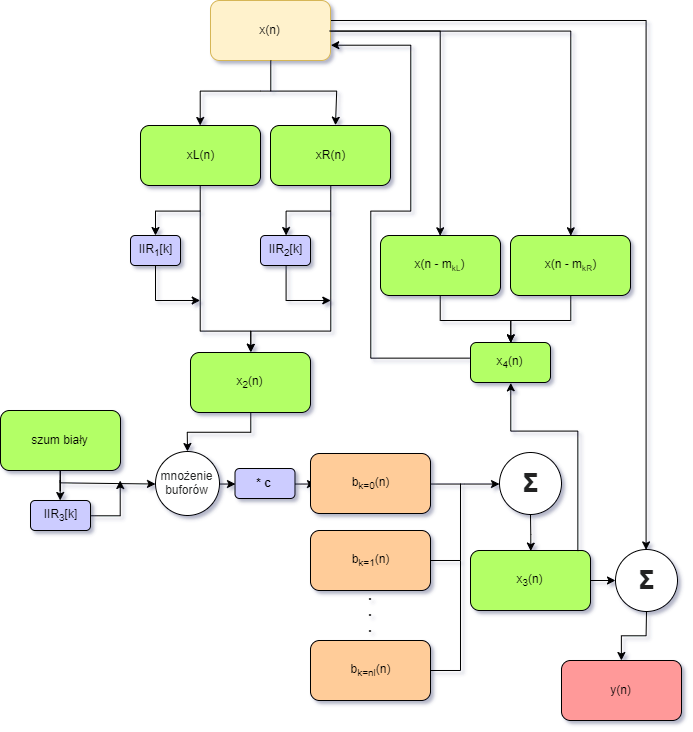

The diagram above was exported from draw.io. Its source (the exported page's mxGraphModel, read from the mxfile embedded in the PNG):
<mxGraphModel dx="1005" dy="520" grid="1" gridSize="10" guides="1" tooltips="1" connect="1" arrows="1" fold="1" page="1" pageScale="1" pageWidth="827" pageHeight="1169" math="0" shadow="0">
  <root>
    <mxCell id="0" />
    <mxCell id="1" parent="0" />
    <mxCell id="nPfdSWqUu-MOpD11I7cH-1" value="" style="edgeStyle=orthogonalEdgeStyle;rounded=0;orthogonalLoop=1;jettySize=auto;html=1;exitX=0.991;exitY=0.331;exitDx=0;exitDy=0;exitPerimeter=0;entryX=0.5;entryY=0;entryDx=0;entryDy=0;" parent="1" target="piwCdL4-aSo7BmvPLyjn-1" edge="1">
      <mxGeometry relative="1" as="geometry">
        <mxPoint x="334" y="200" as="sourcePoint" />
        <mxPoint x="465" y="777" as="targetPoint" />
        <Array as="points">
          <mxPoint x="666" y="200" />
        </Array>
      </mxGeometry>
    </mxCell>
    <mxCell id="nPfdSWqUu-MOpD11I7cH-2" value="x(n)" style="rounded=1;whiteSpace=wrap;html=1;fillColor=#fff2cc;strokeColor=#d6b656;" parent="1" vertex="1">
      <mxGeometry x="230" y="180" width="120" height="60" as="geometry" />
    </mxCell>
    <mxCell id="nPfdSWqUu-MOpD11I7cH-3" value="" style="edgeStyle=orthogonalEdgeStyle;rounded=0;orthogonalLoop=1;jettySize=auto;html=1;" parent="1" target="nPfdSWqUu-MOpD11I7cH-6" edge="1">
      <mxGeometry relative="1" as="geometry">
        <mxPoint x="290" y="270" as="sourcePoint" />
        <Array as="points">
          <mxPoint x="280" y="270" />
          <mxPoint x="220" y="270" />
        </Array>
      </mxGeometry>
    </mxCell>
    <mxCell id="nPfdSWqUu-MOpD11I7cH-4" value="" style="edgeStyle=orthogonalEdgeStyle;rounded=0;orthogonalLoop=1;jettySize=auto;html=1;" parent="1" target="nPfdSWqUu-MOpD11I7cH-8" edge="1">
      <mxGeometry relative="1" as="geometry">
        <mxPoint x="220" y="390" as="sourcePoint" />
        <Array as="points">
          <mxPoint x="175" y="390" />
          <mxPoint x="180" y="390" />
        </Array>
      </mxGeometry>
    </mxCell>
    <mxCell id="nPfdSWqUu-MOpD11I7cH-5" value="" style="edgeStyle=orthogonalEdgeStyle;rounded=0;orthogonalLoop=1;jettySize=auto;html=1;entryX=0.5;entryY=0;entryDx=0;entryDy=0;" parent="1" source="nPfdSWqUu-MOpD11I7cH-6" target="nPfdSWqUu-MOpD11I7cH-13" edge="1">
      <mxGeometry relative="1" as="geometry">
        <mxPoint x="270" y="530" as="targetPoint" />
        <Array as="points">
          <mxPoint x="220" y="510" />
          <mxPoint x="270" y="510" />
        </Array>
      </mxGeometry>
    </mxCell>
    <mxCell id="nPfdSWqUu-MOpD11I7cH-6" value="xL(n)" style="rounded=1;whiteSpace=wrap;html=1;fillColor=#B3FF66;strokeColor=#000000;" parent="1" vertex="1">
      <mxGeometry x="160" y="305" width="120" height="60" as="geometry" />
    </mxCell>
    <mxCell id="nPfdSWqUu-MOpD11I7cH-7" value="" style="edgeStyle=orthogonalEdgeStyle;rounded=0;orthogonalLoop=1;jettySize=auto;html=1;" parent="1" source="nPfdSWqUu-MOpD11I7cH-8" edge="1">
      <mxGeometry relative="1" as="geometry">
        <mxPoint x="220" y="480" as="targetPoint" />
        <Array as="points">
          <mxPoint x="175" y="480" />
        </Array>
      </mxGeometry>
    </mxCell>
    <mxCell id="nPfdSWqUu-MOpD11I7cH-8" value="IIR&lt;sub&gt;1&lt;/sub&gt;[k]" style="rounded=1;whiteSpace=wrap;html=1;fillColor=#CCCCFF;strokeColor=#000000;" parent="1" vertex="1">
      <mxGeometry x="150" y="415" width="50" height="30" as="geometry" />
    </mxCell>
    <mxCell id="nPfdSWqUu-MOpD11I7cH-9" value="" style="edgeStyle=orthogonalEdgeStyle;rounded=0;orthogonalLoop=1;jettySize=auto;html=1;" parent="1" target="nPfdSWqUu-MOpD11I7cH-15" edge="1">
      <mxGeometry relative="1" as="geometry">
        <mxPoint x="350" y="390" as="sourcePoint" />
        <Array as="points">
          <mxPoint x="305" y="390" />
          <mxPoint x="305" y="390" />
        </Array>
      </mxGeometry>
    </mxCell>
    <mxCell id="nPfdSWqUu-MOpD11I7cH-10" value="" style="edgeStyle=orthogonalEdgeStyle;rounded=0;orthogonalLoop=1;jettySize=auto;html=1;entryX=0.5;entryY=0;entryDx=0;entryDy=0;" parent="1" source="nPfdSWqUu-MOpD11I7cH-11" target="nPfdSWqUu-MOpD11I7cH-13" edge="1">
      <mxGeometry relative="1" as="geometry">
        <mxPoint x="270" y="530" as="targetPoint" />
        <Array as="points">
          <mxPoint x="350" y="510" />
          <mxPoint x="270" y="510" />
        </Array>
      </mxGeometry>
    </mxCell>
    <mxCell id="nPfdSWqUu-MOpD11I7cH-11" value="xR(n)" style="rounded=1;whiteSpace=wrap;html=1;fillColor=#B3FF66;strokeColor=#000000;" parent="1" vertex="1">
      <mxGeometry x="290" y="305" width="120" height="60" as="geometry" />
    </mxCell>
    <mxCell id="nPfdSWqUu-MOpD11I7cH-12" value="" style="edgeStyle=orthogonalEdgeStyle;rounded=0;orthogonalLoop=1;jettySize=auto;html=1;" parent="1" source="nPfdSWqUu-MOpD11I7cH-13" target="nPfdSWqUu-MOpD11I7cH-26" edge="1">
      <mxGeometry relative="1" as="geometry" />
    </mxCell>
    <mxCell id="nPfdSWqUu-MOpD11I7cH-13" value="x&lt;sub&gt;2&lt;/sub&gt;(n)" style="rounded=1;whiteSpace=wrap;html=1;fillColor=#B3FF66;strokeColor=#000000;gradientColor=none;" parent="1" vertex="1">
      <mxGeometry x="210" y="532" width="120" height="60" as="geometry" />
    </mxCell>
    <mxCell id="nPfdSWqUu-MOpD11I7cH-14" value="" style="edgeStyle=orthogonalEdgeStyle;rounded=0;orthogonalLoop=1;jettySize=auto;html=1;" parent="1" source="nPfdSWqUu-MOpD11I7cH-15" edge="1">
      <mxGeometry relative="1" as="geometry">
        <mxPoint x="350" y="480" as="targetPoint" />
        <Array as="points">
          <mxPoint x="305" y="480" />
        </Array>
      </mxGeometry>
    </mxCell>
    <mxCell id="nPfdSWqUu-MOpD11I7cH-15" value="IIR&lt;sub&gt;2&lt;/sub&gt;[k]" style="rounded=1;whiteSpace=wrap;html=1;fillColor=#CCCCFF;strokeColor=#000000;" parent="1" vertex="1">
      <mxGeometry x="280" y="415" width="50" height="30" as="geometry" />
    </mxCell>
    <mxCell id="nPfdSWqUu-MOpD11I7cH-20" value="" style="edgeStyle=orthogonalEdgeStyle;rounded=0;orthogonalLoop=1;jettySize=auto;html=1;entryX=0;entryY=0.5;entryDx=0;entryDy=0;" parent="1" source="nPfdSWqUu-MOpD11I7cH-22" target="nPfdSWqUu-MOpD11I7cH-26" edge="1">
      <mxGeometry relative="1" as="geometry">
        <mxPoint x="220" y="663" as="targetPoint" />
        <Array as="points">
          <mxPoint x="80" y="662" />
        </Array>
      </mxGeometry>
    </mxCell>
    <mxCell id="nPfdSWqUu-MOpD11I7cH-21" value="" style="edgeStyle=orthogonalEdgeStyle;rounded=0;orthogonalLoop=1;jettySize=auto;html=1;" parent="1" source="nPfdSWqUu-MOpD11I7cH-22" target="nPfdSWqUu-MOpD11I7cH-24" edge="1">
      <mxGeometry relative="1" as="geometry" />
    </mxCell>
    <mxCell id="nPfdSWqUu-MOpD11I7cH-22" value="szum biały" style="rounded=1;whiteSpace=wrap;html=1;fillColor=#B3FF66;strokeColor=#000000;" parent="1" vertex="1">
      <mxGeometry x="20" y="590" width="120" height="60" as="geometry" />
    </mxCell>
    <mxCell id="nPfdSWqUu-MOpD11I7cH-23" value="" style="edgeStyle=orthogonalEdgeStyle;rounded=0;orthogonalLoop=1;jettySize=auto;html=1;exitX=1;exitY=0.5;exitDx=0;exitDy=0;" parent="1" source="nPfdSWqUu-MOpD11I7cH-24" edge="1">
      <mxGeometry relative="1" as="geometry">
        <mxPoint x="140" y="660" as="targetPoint" />
        <Array as="points">
          <mxPoint x="140" y="695" />
        </Array>
      </mxGeometry>
    </mxCell>
    <mxCell id="nPfdSWqUu-MOpD11I7cH-24" value="IIR&lt;sub&gt;3&lt;/sub&gt;[k]" style="rounded=1;whiteSpace=wrap;html=1;fillColor=#CCCCFF;strokeColor=#000000;" parent="1" vertex="1">
      <mxGeometry x="50" y="680" width="60" height="30" as="geometry" />
    </mxCell>
    <mxCell id="nPfdSWqUu-MOpD11I7cH-25" value="" style="edgeStyle=orthogonalEdgeStyle;rounded=0;orthogonalLoop=1;jettySize=auto;html=1;" parent="1" source="piwCdL4-aSo7BmvPLyjn-21" target="nPfdSWqUu-MOpD11I7cH-28" edge="1">
      <mxGeometry relative="1" as="geometry" />
    </mxCell>
    <mxCell id="nPfdSWqUu-MOpD11I7cH-26" value="&lt;span style=&quot;color: rgb(32 , 33 , 34) ; font-family: sans-serif ; white-space: normal&quot;&gt;&lt;font style=&quot;font-size: 12px&quot;&gt;&lt;span style=&quot;background-color: rgb(255 , 255 , 255)&quot;&gt;mnożenie&lt;br&gt;buforów&lt;/span&gt;&lt;br&gt;&lt;/font&gt;&lt;/span&gt;" style="ellipse;whiteSpace=wrap;html=1;aspect=fixed;" parent="1" vertex="1">
      <mxGeometry x="175" y="631" width="64" height="64" as="geometry" />
    </mxCell>
    <mxCell id="piwCdL4-aSo7BmvPLyjn-4" value="" style="edgeStyle=orthogonalEdgeStyle;rounded=0;orthogonalLoop=1;jettySize=auto;html=1;" edge="1" parent="1" source="nPfdSWqUu-MOpD11I7cH-28" target="nPfdSWqUu-MOpD11I7cH-34">
      <mxGeometry relative="1" as="geometry" />
    </mxCell>
    <mxCell id="nPfdSWqUu-MOpD11I7cH-28" value="b&lt;sub&gt;k=0&lt;/sub&gt;(n)" style="rounded=1;whiteSpace=wrap;html=1;fillColor=#FFCC99;strokeColor=#000000;" parent="1" vertex="1">
      <mxGeometry x="330" y="633" width="120" height="60" as="geometry" />
    </mxCell>
    <mxCell id="nPfdSWqUu-MOpD11I7cH-29" value="b&lt;sub&gt;k=1&lt;/sub&gt;(n)" style="rounded=1;whiteSpace=wrap;html=1;fillColor=#FFCC99;strokeColor=#000000;" parent="1" vertex="1">
      <mxGeometry x="330" y="710" width="120" height="60" as="geometry" />
    </mxCell>
    <mxCell id="nPfdSWqUu-MOpD11I7cH-31" value="b&lt;sub&gt;k=nl&lt;/sub&gt;(n)" style="rounded=1;whiteSpace=wrap;html=1;fillColor=#FFCC99;strokeColor=#000000;" parent="1" vertex="1">
      <mxGeometry x="330" y="820" width="120" height="60" as="geometry" />
    </mxCell>
    <mxCell id="nPfdSWqUu-MOpD11I7cH-32" value="&lt;b style=&quot;font-size: 14px&quot;&gt;.&lt;br&gt;.&lt;br&gt;.&lt;/b&gt;" style="text;html=1;strokeColor=none;fillColor=none;align=center;verticalAlign=middle;whiteSpace=wrap;rounded=0;" parent="1" vertex="1">
      <mxGeometry x="370" y="780" width="40" height="20" as="geometry" />
    </mxCell>
    <mxCell id="nPfdSWqUu-MOpD11I7cH-33" value="" style="edgeStyle=orthogonalEdgeStyle;rounded=0;orthogonalLoop=1;jettySize=auto;html=1;entryX=0.5;entryY=0;entryDx=0;entryDy=0;" parent="1" source="nPfdSWqUu-MOpD11I7cH-34" target="nPfdSWqUu-MOpD11I7cH-42" edge="1">
      <mxGeometry relative="1" as="geometry" />
    </mxCell>
    <mxCell id="nPfdSWqUu-MOpD11I7cH-34" value="&lt;b style=&quot;color: rgb(32 , 33 , 34) ; font-family: sans-serif ; white-space: normal&quot;&gt;&lt;font style=&quot;font-size: 26px ; background-color: rgb(255 , 255 , 255)&quot;&gt;Σ&lt;/font&gt;&lt;/b&gt;" style="ellipse;whiteSpace=wrap;html=1;aspect=fixed;" parent="1" vertex="1">
      <mxGeometry x="519" y="632" width="62" height="62" as="geometry" />
    </mxCell>
    <mxCell id="nPfdSWqUu-MOpD11I7cH-35" value="" style="edgeStyle=orthogonalEdgeStyle;rounded=0;orthogonalLoop=1;jettySize=auto;html=1;entryX=0.546;entryY=-0.006;entryDx=0;entryDy=0;entryPerimeter=0;exitX=0.5;exitY=1;exitDx=0;exitDy=0;" parent="1" source="nPfdSWqUu-MOpD11I7cH-2" target="nPfdSWqUu-MOpD11I7cH-11" edge="1">
      <mxGeometry relative="1" as="geometry">
        <mxPoint x="250" y="250" as="sourcePoint" />
        <mxPoint x="229.66666666666674" y="315" as="targetPoint" />
        <Array as="points">
          <mxPoint x="290" y="270" />
          <mxPoint x="356" y="270" />
        </Array>
      </mxGeometry>
    </mxCell>
    <mxCell id="nPfdSWqUu-MOpD11I7cH-36" value="y(n)" style="rounded=1;whiteSpace=wrap;html=1;fillColor=#FF9999;strokeColor=#000000;gradientColor=none;" parent="1" vertex="1">
      <mxGeometry x="581" y="840" width="120" height="60" as="geometry" />
    </mxCell>
    <mxCell id="nPfdSWqUu-MOpD11I7cH-37" value="" style="edgeStyle=orthogonalEdgeStyle;rounded=0;orthogonalLoop=1;jettySize=auto;html=1;exitX=0.5;exitY=1;exitDx=0;exitDy=0;entryX=0.5;entryY=0;entryDx=0;entryDy=0;" parent="1" source="nPfdSWqUu-MOpD11I7cH-38" target="nPfdSWqUu-MOpD11I7cH-48" edge="1">
      <mxGeometry relative="1" as="geometry">
        <mxPoint x="561" y="550" as="targetPoint" />
        <Array as="points">
          <mxPoint x="460" y="500" />
          <mxPoint x="530" y="500" />
        </Array>
      </mxGeometry>
    </mxCell>
    <mxCell id="nPfdSWqUu-MOpD11I7cH-38" value="x(n - m&lt;span style=&quot;font-size: 10px&quot;&gt;&lt;sub&gt;kL&lt;/sub&gt;&lt;/span&gt;)" style="rounded=1;whiteSpace=wrap;html=1;fillColor=#B3FF66;strokeColor=#000000;" parent="1" vertex="1">
      <mxGeometry x="400" y="415" width="120" height="60" as="geometry" />
    </mxCell>
    <mxCell id="nPfdSWqUu-MOpD11I7cH-39" value="" style="edgeStyle=orthogonalEdgeStyle;rounded=0;orthogonalLoop=1;jettySize=auto;html=1;entryX=0.5;entryY=0;entryDx=0;entryDy=0;exitX=0.994;exitY=0.505;exitDx=0;exitDy=0;exitPerimeter=0;" parent="1" source="nPfdSWqUu-MOpD11I7cH-2" target="nPfdSWqUu-MOpD11I7cH-38" edge="1">
      <mxGeometry relative="1" as="geometry">
        <mxPoint x="390" y="230" as="sourcePoint" />
        <mxPoint x="561" y="380" as="targetPoint" />
        <Array as="points">
          <mxPoint x="351" y="211" />
          <mxPoint x="460" y="210" />
        </Array>
      </mxGeometry>
    </mxCell>
    <mxCell id="piwCdL4-aSo7BmvPLyjn-2" value="" style="edgeStyle=orthogonalEdgeStyle;rounded=0;orthogonalLoop=1;jettySize=auto;html=1;" edge="1" parent="1" source="nPfdSWqUu-MOpD11I7cH-42" target="piwCdL4-aSo7BmvPLyjn-1">
      <mxGeometry relative="1" as="geometry" />
    </mxCell>
    <mxCell id="nPfdSWqUu-MOpD11I7cH-42" value="x&lt;sub&gt;3&lt;/sub&gt;(n)" style="rounded=1;whiteSpace=wrap;html=1;fillColor=#B3FF66;strokeColor=#000000;gradientColor=none;" parent="1" vertex="1">
      <mxGeometry x="490" y="730" width="120" height="60" as="geometry" />
    </mxCell>
    <mxCell id="nPfdSWqUu-MOpD11I7cH-46" value="" style="edgeStyle=orthogonalEdgeStyle;rounded=0;orthogonalLoop=1;jettySize=auto;html=1;entryX=0.5;entryY=0;entryDx=0;entryDy=0;exitX=0.5;exitY=1;exitDx=0;exitDy=0;" parent="1" source="nPfdSWqUu-MOpD11I7cH-47" target="nPfdSWqUu-MOpD11I7cH-48" edge="1">
      <mxGeometry relative="1" as="geometry">
        <mxPoint x="590" y="555" as="targetPoint" />
        <Array as="points">
          <mxPoint x="590" y="500" />
          <mxPoint x="530" y="500" />
        </Array>
      </mxGeometry>
    </mxCell>
    <mxCell id="nPfdSWqUu-MOpD11I7cH-47" value="x(n - m&lt;span style=&quot;font-size: 10px&quot;&gt;&lt;sub&gt;kR&lt;/sub&gt;&lt;/span&gt;)" style="rounded=1;whiteSpace=wrap;html=1;fillColor=#B3FF66;strokeColor=#000000;" parent="1" vertex="1">
      <mxGeometry x="530" y="415" width="120" height="60" as="geometry" />
    </mxCell>
    <mxCell id="nPfdSWqUu-MOpD11I7cH-48" value="x&lt;sub&gt;4&lt;/sub&gt;(n)" style="rounded=1;whiteSpace=wrap;html=1;fillColor=#B3FF66;strokeColor=#000000;" parent="1" vertex="1">
      <mxGeometry x="490" y="522" width="80" height="40" as="geometry" />
    </mxCell>
    <mxCell id="nPfdSWqUu-MOpD11I7cH-49" value="" style="edgeStyle=orthogonalEdgeStyle;rounded=0;orthogonalLoop=1;jettySize=auto;html=1;entryX=0.5;entryY=0;entryDx=0;entryDy=0;exitX=1;exitY=0.5;exitDx=0;exitDy=0;" parent="1" source="nPfdSWqUu-MOpD11I7cH-2" target="nPfdSWqUu-MOpD11I7cH-47" edge="1">
      <mxGeometry relative="1" as="geometry">
        <mxPoint x="469.9655172413793" y="425.344827586207" as="sourcePoint" />
        <mxPoint x="360.3103448275863" y="235" as="targetPoint" />
        <Array as="points">
          <mxPoint x="590" y="210" />
        </Array>
      </mxGeometry>
    </mxCell>
    <mxCell id="nPfdSWqUu-MOpD11I7cH-50" value="" style="edgeStyle=orthogonalEdgeStyle;rounded=0;orthogonalLoop=1;jettySize=auto;html=1;entryX=1;entryY=0.75;entryDx=0;entryDy=0;exitX=-0.004;exitY=0.402;exitDx=0;exitDy=0;exitPerimeter=0;" parent="1" source="nPfdSWqUu-MOpD11I7cH-48" target="nPfdSWqUu-MOpD11I7cH-2" edge="1">
      <mxGeometry relative="1" as="geometry">
        <mxPoint x="479.9655172413793" y="435.344827586207" as="sourcePoint" />
        <mxPoint x="370.3103448275863" y="245" as="targetPoint" />
        <Array as="points">
          <mxPoint x="390" y="538" />
          <mxPoint x="390" y="390" />
          <mxPoint x="430" y="390" />
          <mxPoint x="430" y="225" />
        </Array>
      </mxGeometry>
    </mxCell>
    <mxCell id="nPfdSWqUu-MOpD11I7cH-51" value="" style="edgeStyle=orthogonalEdgeStyle;rounded=0;orthogonalLoop=1;jettySize=auto;html=1;entryX=0.5;entryY=1;entryDx=0;entryDy=0;" parent="1" target="nPfdSWqUu-MOpD11I7cH-48" edge="1">
      <mxGeometry relative="1" as="geometry">
        <mxPoint x="597" y="731" as="sourcePoint" />
        <mxPoint x="571.3333333333335" y="756.5" as="targetPoint" />
        <Array as="points">
          <mxPoint x="597" y="610" />
          <mxPoint x="530" y="610" />
        </Array>
      </mxGeometry>
    </mxCell>
    <mxCell id="piwCdL4-aSo7BmvPLyjn-3" value="" style="edgeStyle=orthogonalEdgeStyle;rounded=0;orthogonalLoop=1;jettySize=auto;html=1;" edge="1" parent="1" source="piwCdL4-aSo7BmvPLyjn-1" target="nPfdSWqUu-MOpD11I7cH-36">
      <mxGeometry relative="1" as="geometry" />
    </mxCell>
    <mxCell id="piwCdL4-aSo7BmvPLyjn-1" value="&lt;b style=&quot;color: rgb(32 , 33 , 34) ; font-family: sans-serif ; white-space: normal&quot;&gt;&lt;font style=&quot;font-size: 26px ; background-color: rgb(255 , 255 , 255)&quot;&gt;Σ&lt;/font&gt;&lt;/b&gt;" style="ellipse;whiteSpace=wrap;html=1;aspect=fixed;" vertex="1" parent="1">
      <mxGeometry x="635" y="729" width="62" height="62" as="geometry" />
    </mxCell>
    <mxCell id="piwCdL4-aSo7BmvPLyjn-9" value="" style="endArrow=none;html=1;exitX=1;exitY=0.5;exitDx=0;exitDy=0;" edge="1" parent="1" source="nPfdSWqUu-MOpD11I7cH-29">
      <mxGeometry width="50" height="50" relative="1" as="geometry">
        <mxPoint x="460" y="730" as="sourcePoint" />
        <mxPoint x="480" y="740" as="targetPoint" />
      </mxGeometry>
    </mxCell>
    <mxCell id="piwCdL4-aSo7BmvPLyjn-11" value="" style="endArrow=none;html=1;" edge="1" parent="1">
      <mxGeometry width="50" height="50" relative="1" as="geometry">
        <mxPoint x="480" y="740" as="sourcePoint" />
        <mxPoint x="480" y="663" as="targetPoint" />
      </mxGeometry>
    </mxCell>
    <mxCell id="piwCdL4-aSo7BmvPLyjn-13" value="" style="endArrow=none;html=1;" edge="1" parent="1">
      <mxGeometry width="50" height="50" relative="1" as="geometry">
        <mxPoint x="480" y="850" as="sourcePoint" />
        <mxPoint x="480" y="740" as="targetPoint" />
      </mxGeometry>
    </mxCell>
    <mxCell id="piwCdL4-aSo7BmvPLyjn-14" value="" style="endArrow=none;html=1;exitX=1;exitY=0.5;exitDx=0;exitDy=0;" edge="1" parent="1" source="nPfdSWqUu-MOpD11I7cH-31">
      <mxGeometry width="50" height="50" relative="1" as="geometry">
        <mxPoint x="470" y="880" as="sourcePoint" />
        <mxPoint x="480" y="850" as="targetPoint" />
      </mxGeometry>
    </mxCell>
    <mxCell id="piwCdL4-aSo7BmvPLyjn-21" value="&lt;b&gt;* c&lt;/b&gt;" style="rounded=1;whiteSpace=wrap;html=1;fillColor=#CCCCFF;strokeColor=#000000;" vertex="1" parent="1">
      <mxGeometry x="254.5" y="648" width="60" height="30" as="geometry" />
    </mxCell>
    <mxCell id="piwCdL4-aSo7BmvPLyjn-23" value="" style="edgeStyle=orthogonalEdgeStyle;rounded=0;orthogonalLoop=1;jettySize=auto;html=1;exitX=1;exitY=0.5;exitDx=0;exitDy=0;entryX=0;entryY=0.5;entryDx=0;entryDy=0;" edge="1" parent="1" source="nPfdSWqUu-MOpD11I7cH-26" target="piwCdL4-aSo7BmvPLyjn-21">
      <mxGeometry relative="1" as="geometry">
        <mxPoint x="320" y="673" as="sourcePoint" />
        <mxPoint x="239" y="680" as="targetPoint" />
      </mxGeometry>
    </mxCell>
  </root>
</mxGraphModel>